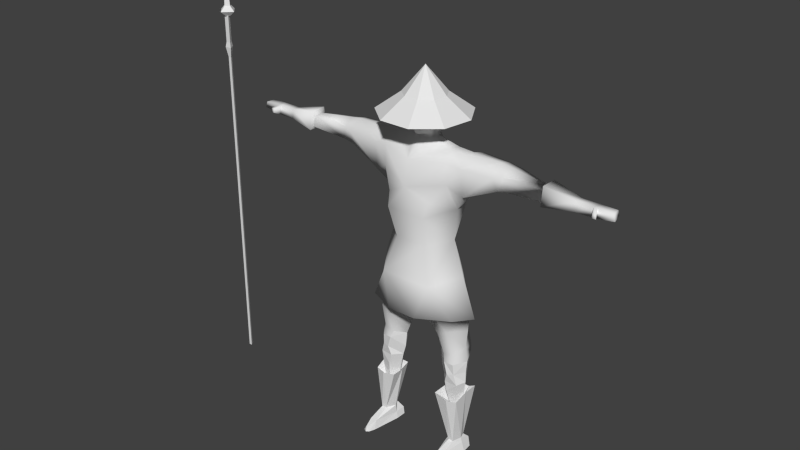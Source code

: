 # Source: piquier.blend  (saved by Blender 2.63.0; exported with 4.5.12 LTS)
import bpy
from mathutils import Matrix  # noqa: F401  (used for matrix-valued properties, if any)

bpy.ops.wm.read_factory_settings(use_empty=True)
scene = bpy.context.scene
scene.name = 'Scene'

# ---- collections
col_collection_1 = bpy.data.collections.new('Collection 1'); scene.collection.children.link(col_collection_1)

# ---- world
world_world = bpy.data.worlds.new('World'); scene.world = world_world
world_world.color = (0.05088, 0.05088, 0.05088)
world_world.use_sun_shadow = False
world_world.sun_shadow_jitter_overblur = 0.0
world_world.cycles.sampling_method = 'MANUAL'
world_world.cycles.sample_map_resolution = 256

# ---- meshes
me_plane_001 = bpy.data.meshes.new('Plane.001')
me_plane_001.from_pydata([(-7.963, 9.428, -0.07306), (-7.963, 9.491, 0.03653), (-7.963, 9.364, 0.03653), (6.803, 0.01015, -0.09752), (5.825, 0.01015, -0.9043), (5.825, -0.5084, -0.7155), (5.825, -0.7844, -0.2376), (5.825, -0.6885, 0.3059), (5.825, -0.2658, 0.6606), (5.825, 0.2861, 0.6606), (5.825, 0.7088, 0.3059), (5.825, 0.8047, -0.2376), (5.825, 0.5287, -0.7155), (5.163, 1.116, -1.415), (5.163, 1.704, -0.3963), (5.163, 1.5, 0.7627), (5.163, 0.5986, 1.519), (5.163, -0.5783, 1.519), (5.163, -1.48, 0.7627), (5.163, -1.684, -0.3963), (5.163, -1.096, -1.415), (5.163, 0.01015, -1.818), (4.395, 0.0, 0.1518), (5.205, -0.5734, 0.4887), (5.205, 0.5734, 0.4887), (5.317, -0.7809, -0.1786), (5.317, 0.7809, -0.1786), (5.799, -0.5521, -0.5876), (5.799, 0.5521, -0.5876), (5.872, -0.5002, -0.02306), (5.872, 0.5002, -0.02306), (5.096, -0.3706, -0.9305), (5.096, 0.3706, -0.9305), (5.496, -0.6407, 0.5674), (5.496, 0.6407, 0.5674), (4.938, -2.38e-08, 0.6564), (5.697, -0.616, 0.5614), (5.697, 0.616, 0.5614), (5.71, -0.4901, -0.7574), (5.71, 0.4901, -0.7574), (5.843, -0.5095, 0.2791), (5.843, 0.5095, 0.2791), (4.51, 0.0, 0.4071), (4.556, -0.3956, 0.1147), (4.556, 0.3956, 0.1147), (5.096, 0.0, -0.9305), (5.749, -5.841e-08, -0.7574), (5.832, -9.735e-08, -0.5811), (5.968, -8.142e-08, -0.01658), (5.898, -7.726e-08, 0.3759), (3.962, -1.961, -0.8137), (3.962, 1.939, -0.8137), (5.781, -2.07e-08, 0.6677), (5.344, -4.761e-08, 0.679), (4.491, 0.0, -0.8077), (-2.14, -0.5499, 1.148), (-2.14, 0.5617, 1.148), (-0.8093, 2.869e-08, -1.535), (0.7316, 5.461e-08, -1.301), (4.257, 0.0, 0.2627), (3.556, -0.0154, -1.285), (2.15, -1.203, -1.073), (2.15, 1.203, -1.073), (4.269, -0.3037, -0.4802), (4.269, 0.3037, -0.4802), (4.346, -0.473, -0.2699), (4.346, 0.473, -0.2699), (3.728, 0.0, 0.8282), (3.486, -6.858, -0.3569), (3.486, 6.858, -0.3569), (3.556, -7.399, -0.2914), (3.556, 7.399, -0.2914), (3.519, -7.482, 0.1132), (3.519, 7.482, 0.1132), (3.752, -6.822, -0.248), (3.752, 6.822, -0.248), (3.748, -7.362, -0.2526), (3.748, 7.362, -0.2526), (3.76, -7.404, 0.1201), (3.76, 7.404, 0.1201), (3.761, -6.826, 0.05555), (3.761, 6.826, 0.05555), (3.42, -6.836, 0.1132), (3.42, 6.836, 0.1132), (3.524, -6.96, 0.3464), (3.524, 6.96, 0.3464), (3.68, -6.95, 0.3267), (3.68, 6.95, 0.3267), (3.677, -6.809, 0.3321), (3.677, 6.809, 0.3321), (3.52, -6.819, 0.3518), (3.52, 6.819, 0.3518), (3.419, -6.716, 0.1294), (3.419, 6.716, 0.1294), (3.416, -6.712, -0.2914), (3.416, 6.712, -0.2914), (3.757, -6.716, -0.2435), (3.757, 6.716, -0.2435), (3.76, -6.706, 0.07181), (3.76, 6.706, 0.07181), (3.76, -6.072, 0.07181), (3.76, 6.072, 0.07181), (3.757, -6.082, -0.2435), (3.757, 6.082, -0.2435), (3.416, -6.078, -0.2914), (3.416, 6.078, -0.2914), (3.419, -6.082, 0.1294), (3.419, 6.082, 0.1294), (3.311, -4.974, 0.3401), (3.311, 4.974, 0.3401), (3.304, -4.966, -0.5116), (3.304, 4.966, -0.5116), (3.995, -4.973, -0.4146), (3.995, 4.973, -0.4146), (4.0, -4.954, 0.2234), (4.0, 4.954, 0.2234), (4.148, -1.855, 0.04028), (4.148, 1.855, 0.04028), (3.7, -3.058, 0.2614), (3.7, 3.058, 0.2614), (4.357, -0.38, -0.002099), (4.357, 0.38, -0.002099), (4.122, -1.219, -0.002099), (4.122, 1.219, -0.002099), (4.146, -1.292, -0.3256), (4.146, 1.292, -0.3256), (3.804, -1.324, 0.4395), (3.804, 1.324, 0.4395), (3.706, -1.827, 0.3511), (3.706, 1.827, 0.3511), (4.133, -1.92, -0.2829), (4.133, 1.869, -0.2829), (4.088, -3.049, -0.2421), (4.088, 3.049, -0.2421), (4.011, -3.488, -0.2548), (4.011, 3.488, -0.2548), (3.803, -4.96, 0.09903), (3.803, 4.96, 0.09903), (3.801, -3.402, 0.1574), (3.801, 3.402, 0.1574), (3.8, -4.971, -0.2742), (3.8, 4.971, -0.2742), (3.861, -3.629, -0.7125), (3.861, 3.629, -0.7125), (3.961, -3.104, -0.7117), (3.961, 3.104, -0.7117), (-2.234, 0.005894, -1.659), (3.396, -4.967, -0.3309), (3.396, 4.967, -0.3309), (3.305, -3.767, -0.5807), (3.305, 3.767, -0.5807), (3.22, -3.196, -0.5089), (3.22, 3.196, -0.5089), (2.67, -1.936, -0.6134), (2.67, 1.936, -0.6134), (3.639, -1.215, -0.9078), (3.639, 1.215, -0.9078), (0.7316, -0.4498, -0.953), (0.7316, 0.4498, -0.953), (-0.9161, -1.08, -1.01), (-0.9161, 1.08, -1.01), (-2.124, -1.05, -1.436), (-2.154, 1.062, -1.436), (-2.958, -1.067, -0.8445), (-2.96, 1.065, -0.8594), (-2.806, -1.419, -0.9074), (-2.805, 1.425, -0.9237), (-2.695, -1.477, 0.4411), (-2.691, 1.484, 0.4561), (-2.97, -1.086, 0.3899), (-2.973, 1.084, 0.4037), (-3.794, -1.225, 0.2241), (-3.827, 1.161, 0.2003), (-4.075, -1.318, 0.3119), (-4.091, 1.253, 0.283), (-4.082, -1.224, -0.6651), (-4.098, 1.164, -0.6374), (-4.361, -1.24, -0.7197), (-4.361, 1.183, -0.6888), (-3.729, -1.706, -0.8058), (-3.759, 1.613, -0.7699), (-4.05, -1.637, -0.8772), (-4.062, 1.552, -0.8372), (-4.326, -1.518, -0.9916), (-4.325, 1.444, -0.9449), (-4.561, -1.439, 0.3119), (-4.547, 1.374, 0.283), (-4.092, -1.682, 0.2857), (-4.102, 1.596, 0.2583), (-4.54, -1.703, 0.2472), (-4.523, 1.622, 0.222), (-3.715, -1.625, 0.2198), (-3.747, 1.536, 0.1962), (-4.74, -1.5, -0.9206), (-4.714, 1.434, -0.8781), (-5.319, -1.56, -0.7124), (-5.319, 1.56, -0.7124), (-7.772, -1.603, -0.6768), (-7.772, 1.633, -0.6768), (-8.072, -1.6, -0.6698), (-8.072, 1.629, -0.6698), (-5.536, -1.136, -0.7404), (-5.683, 1.181, -0.6798), (-5.536, -1.701, -0.7404), (-5.683, 1.683, -0.6798), (-5.395, -1.973, -0.7404), (-5.558, 1.925, -0.6798), (-7.523, -1.735, -0.4234), (-7.523, 1.764, -0.4234), (-7.697, -1.855, -0.6016), (-7.697, 1.884, -0.6016), (-8.055, -1.965, -0.5481), (-8.055, 1.994, -0.5481), (-8.072, -1.218, -0.5481), (-8.072, 1.247, -0.5481), (-7.822, -1.301, -0.6016), (-7.822, 1.33, -0.6016), (-7.519, -1.491, -0.4277), (-7.519, 1.52, -0.4277), (-6.142, -1.551, -0.4051), (-6.202, 1.487, -0.449), (-4.954, -1.316, 0.2464), (-4.919, 1.263, 0.2212), (-5.352, -1.369, 0.2154), (-5.352, 1.369, 0.2154), (-4.968, -1.816, 0.2116), (-4.925, 1.735, 0.1885), (-7.873, -1.58, 1.253), (-7.873, 1.609, 1.253), (-7.869, -1.637, 1.255), (-7.869, 1.666, 1.255), (-8.055, -1.496, 1.251), (-8.055, 1.526, 1.251), (-8.055, -1.607, 1.333), (-8.055, 1.636, 1.333), (-8.055, -1.744, 1.248), (-8.055, 1.773, 1.248), (-5.64, -1.541, 0.4545), (-5.775, 1.541, 0.382), (-6.04, -1.71, 0.02708), (-6.082, 1.674, 0.05891), (-5.585, -1.937, 0.3522), (-5.726, 1.893, 0.2911), (-7.523, -1.712, 0.2128), (-7.523, 1.741, 0.2128), (-7.752, -1.744, 0.848), (-7.752, 1.773, 0.848), (-8.055, -1.848, 0.9847), (-8.055, 1.877, 0.9847), (-8.064, -1.418, 1.0), (-8.064, 1.447, 1.0), (-7.753, -1.477, 0.8607), (-7.753, 1.506, 0.8607), (-7.519, -1.523, 0.2055), (-7.519, 1.552, 0.2055), (-5.536, -0.985, 0.3885), (-5.683, 1.047, 0.3233), (-6.046, -1.484, 0.07651), (-6.089, 1.409, 0.117), (-3.047, -0.4836, -0.1494), (-3.051, 0.468, -0.1482), (-5.355, -1.057, -0.1546), (-5.355, 1.057, -0.1546), (-3.886, -0.8325, -0.143), (-3.92, 0.7922, -0.1455), (-4.536, -0.8857, -0.143), (-4.532, 0.8521, -0.1455), (-4.958, -0.9979, -0.143), (-4.928, 0.9642, -0.1455), (-6.129, -1.319, -0.171), (-6.187, 1.214, -0.1738), (-5.536, -0.985, -0.171), (-5.683, 1.047, -0.1738), (-7.519, -1.337, -0.171), (-7.519, 1.367, -0.171), (-7.822, -1.301, -0.171), (-7.822, 1.33, -0.171), (-8.072, -1.218, -0.1415), (-8.072, 1.247, -0.1415), (-8.055, -2.007, -0.1415), (-8.055, 2.036, -0.1415), (-7.697, -1.87, -0.171), (-7.697, 1.9, -0.171), (-7.523, -1.819, -0.171), (-7.523, 1.848, -0.171), (-5.395, -1.973, -0.171), (-5.558, 1.925, -0.1738), (2.753, 0.0, 1.002), (2.274, -0.8364, 0.7141), (2.274, 0.8891, 0.7141), (1.774, -0.7691, 0.9387), (1.774, 0.7691, 0.9387), (0.5333, -0.5989, 0.6597), (0.5333, 0.5989, 0.6597), (-0.8201, -0.9777, 0.9509), (-0.8201, 0.9777, 0.9509), (3.4, -4.972, 0.1672), (3.4, 4.972, 0.1672), (3.235, -3.601, -0.004633), (3.235, 3.601, -0.004633), (3.167, -3.114, 0.04447), (3.167, 3.114, 0.04447), (2.624, -1.857, 0.2191), (2.624, 1.857, 0.2191), (3.001, -1.325, 0.4214), (3.001, 1.325, 0.4214), (1.939, -1.413, -0.1546), (1.939, 1.413, -0.1546), (-6.04, -1.817, -0.171), (-6.082, 1.8, -0.1738), (-4.92, -1.972, -0.143), (-4.877, 1.881, -0.1455), (-4.471, -1.974, -0.143), (-4.454, 1.877, -0.1455), (-3.996, -2.02, -0.143), (-4.006, 1.913, -0.1455), (-3.481, -1.925, -0.143), (-3.522, 1.815, -0.1455), (-2.116, -1.767, 0.5066), (-2.123, -2.271, -0.1503), (-2.146, 2.077, -0.1503), (-0.5878, -1.721, -0.1462), (-0.5878, 1.721, -0.1462), (0.7316, -1.309, -0.1546), (0.7316, 1.309, -0.1546), (6.661, 9.523, -0.01839), (-2.145, 1.66, 0.6685), (-2.706, 1.899, -0.1482), (-2.709, -2.002, -0.1494), (-2.167, 1.875, -0.1269), (-2.123, 0.07004, -0.1269), (-2.155, 0.6084, 0.6379), (-2.147, 1.163, 0.7105), (-2.138, 1.081, -1.202), (-2.137, 0.5821, -1.113), (-2.116, -2.057, -0.124), (-2.136, -0.04859, -0.124), (-2.133, -0.6998, 0.6706), (-2.135, -1.276, 0.746), (-2.129, -0.6724, -1.148), (-2.138, -1.191, -1.241), (5.037, 9.428, -0.07306), (5.037, 9.491, 0.03653), (5.037, 9.364, 0.03653), (5.437, 9.428, -0.1607), (5.437, 9.567, 0.08037), (5.437, 9.289, 0.08037), (5.637, 9.428, -0.1125), (5.637, 9.525, 0.05626), (5.637, 9.33, 0.05626), (6.737, 9.428, -0.1125), (6.737, 9.525, 0.05626), (6.737, 9.33, 0.05626), (6.661, 9.418, 0.0862), (6.861, 9.767, -0.01839), (7.061, 9.418, -0.1637), (6.861, 9.418, 0.3303), (7.061, 9.273, -0.01839), (6.861, 9.07, -0.01839), (7.061, 9.418, 0.1269), (9.061, 9.418, -0.01839), (7.061, 9.564, -0.01839), (6.861, 9.418, -0.367), (6.661, 9.314, -0.01839), (6.661, 9.418, -0.123)], [], [(12, 3, 4), (11, 3, 12), (10, 3, 11), (9, 3, 10), (8, 3, 9), (7, 3, 8), (6, 3, 7), (5, 3, 6), (4, 3, 5), (20, 21, 4, 5), (19, 20, 5, 6), (18, 19, 6, 7), (17, 18, 7, 8), (16, 17, 8, 9), (15, 16, 9, 10), (14, 15, 10, 11), (13, 14, 11, 12), (21, 13, 12, 4), (53, 35, 23, 33), (34, 24, 35, 53), (157, 58, 60), (158, 60, 58), (295, 56, 55, 294), (295, 294, 292, 293), (291, 290, 287), (290, 288, 287), (291, 287, 289), (293, 292, 290, 291), (60, 61, 157), (158, 62, 60), (61, 60, 155), (156, 60, 62), (57, 159, 161, 146), (162, 160, 57, 146), (321, 319, 161, 159), (162, 320, 322, 160), (294, 318, 319, 321), (159, 157, 323, 321), (324, 158, 160, 322), (58, 157, 159, 57), (160, 158, 58, 57), (22, 59, 120), (121, 59, 22), (43, 22, 120), (121, 22, 44), (42, 22, 43), (44, 22, 42), (35, 42, 43, 23), (44, 42, 35, 24), (25, 23, 43), (44, 24, 26), (25, 43, 120), (121, 44, 26), (31, 25, 63), (64, 26, 32), (45, 31, 63, 54), (64, 32, 45, 54), (63, 25, 65), (66, 26, 64), (65, 25, 120), (121, 26, 66), (25, 31, 38), (39, 32, 26), (27, 25, 38), (39, 26, 28), (23, 25, 33), (34, 26, 24), (33, 25, 36), (37, 26, 34), (36, 25, 40), (41, 26, 37), (25, 29, 40), (41, 30, 26), (25, 27, 29), (30, 28, 26), (173, 263, 265, 185), (266, 264, 174, 186), (173, 185, 189, 187), (190, 186, 174, 188), (189, 312, 314, 187), (315, 313, 190, 188), (189, 310, 312), (313, 311, 190), (219, 195, 308), (309, 196, 220), (308, 195, 310), (311, 196, 309), (36, 52, 53, 33), (53, 52, 37, 34), (40, 49, 52, 36), (52, 49, 41, 37), (29, 48, 49, 40), (49, 48, 30, 41), (27, 47, 48, 29), (48, 47, 28, 30), (38, 46, 47, 27), (47, 46, 39, 28), (31, 45, 46, 38), (46, 45, 32, 39), (60, 54, 63), (64, 54, 60), (153, 61, 155, 50), (156, 62, 154, 51), (144, 151, 153, 50), (154, 152, 145, 51), (130, 132, 144, 50), (145, 133, 131, 51), (130, 50, 155, 124), (156, 51, 131, 125), (118, 128, 302, 300), (303, 129, 119, 301), (151, 300, 302, 153), (303, 301, 152, 154), (130, 116, 132), (133, 117, 131), (128, 118, 132, 116), (133, 119, 129, 117), (149, 298, 300, 151), (301, 299, 150, 152), (147, 296, 298, 149), (299, 297, 148, 150), (110, 108, 296, 147), (297, 109, 111, 148), (106, 108, 110, 104), (111, 109, 107, 105), (94, 92, 106, 104), (107, 93, 95, 105), (82, 92, 94, 68), (95, 93, 83, 69), (70, 72, 82, 68), (83, 73, 71, 69), (153, 302, 306, 61), (307, 303, 154, 62), (302, 304, 306), (307, 305, 303), (142, 149, 151, 144), (152, 150, 143, 145), (138, 118, 300, 298), (301, 119, 139, 299), (132, 118, 138, 134), (139, 119, 133, 135), (134, 142, 144, 132), (145, 143, 135, 133), (59, 67, 120), (121, 67, 59), (65, 120, 122), (123, 121, 66), (63, 124, 155, 60), (156, 125, 64, 60), (61, 306, 323, 157), (324, 307, 62, 158), (65, 122, 124, 63), (125, 123, 66, 64), (126, 67, 287), (287, 67, 127), (67, 126, 122, 120), (123, 127, 67, 121), (78, 80, 82, 72), (83, 81, 79, 73), (70, 68, 74, 76), (75, 69, 71, 77), (68, 94, 96, 74), (97, 95, 69, 75), (70, 76, 78, 72), (79, 77, 71, 73), (84, 90, 92, 82), (93, 91, 85, 83), (74, 80, 78, 76), (79, 81, 75, 77), (74, 96, 98, 80), (99, 97, 75, 81), (86, 80, 98, 88), (99, 81, 87, 89), (80, 86, 84, 82), (85, 87, 81, 83), (86, 88, 90, 84), (91, 89, 87, 85), (88, 98, 92, 90), (93, 99, 89, 91), (94, 104, 102, 96), (103, 105, 95, 97), (98, 100, 106, 92), (107, 101, 99, 93), (96, 102, 100, 98), (101, 103, 97, 99), (102, 112, 114, 100), (115, 113, 103, 101), (100, 114, 108, 106), (109, 115, 101, 107), (104, 110, 112, 102), (113, 111, 105, 103), (110, 147, 140, 112), (141, 148, 111, 113), (114, 136, 296, 108), (297, 137, 115, 109), (112, 140, 136, 114), (137, 141, 113, 115), (122, 126, 128, 116), (129, 127, 123, 117), (122, 116, 130, 124), (131, 117, 123, 125), (287, 288, 304, 126), (305, 289, 287, 127), (128, 126, 304, 302), (305, 127, 129, 303), (134, 140, 142), (143, 141, 135), (138, 136, 140, 134), (141, 137, 139, 135), (136, 138, 298, 296), (299, 139, 137, 297), (140, 147, 149, 142), (150, 148, 141, 143), (163, 175, 263, 259), (264, 176, 164, 260), (163, 165, 179, 175), (180, 166, 164, 176), (169, 259, 263, 171), (264, 260, 170, 172), (167, 169, 171, 191), (172, 170, 168, 192), (173, 171, 263), (264, 172, 174), (173, 187, 191, 171), (192, 188, 174, 172), (185, 265, 267, 221), (268, 266, 186, 222), (175, 179, 181), (182, 180, 176), (181, 179, 316, 314), (317, 180, 182, 315), (175, 181, 183, 177), (184, 182, 176, 178), (183, 181, 314, 312), (315, 182, 184, 313), (175, 177, 265, 263), (266, 178, 176, 264), (193, 183, 312, 310), (313, 184, 194, 311), (177, 183, 193), (194, 184, 178), (177, 193, 267, 265), (268, 194, 178, 266), (195, 193, 310), (311, 194, 196), (187, 314, 316, 191), (317, 315, 188, 192), (185, 221, 225, 189), (226, 222, 186, 190), (189, 225, 310), (311, 226, 190), (195, 261, 267, 193), (268, 262, 196, 194), (294, 321, 323, 292), (324, 322, 295, 293), (290, 292, 323, 306), (324, 293, 291, 307), (288, 290, 306, 304), (307, 291, 289, 305), (223, 221, 267, 261), (268, 222, 224, 262), (261, 195, 219, 269), (257, 223, 261, 269), (221, 223, 225), (224, 222, 226, 240), (239, 308, 310, 225), (311, 309, 240, 226), (225, 223, 257, 239), (224, 240, 258), (203, 205, 207), (208, 206, 204), (203, 207, 217, 201), (218, 208, 204, 202), (203, 219, 308), (309, 220, 204), (203, 201, 219), (220, 202, 204), (207, 197, 217), (218, 198, 208), (197, 207, 209), (210, 208, 198), (197, 215, 217), (218, 216, 198), (199, 211, 213), (214, 212, 200), (199, 197, 209, 211), (210, 198, 200, 212), (199, 213, 215, 197), (216, 214, 200, 198), (201, 217, 273, 271), (274, 218, 202, 272), (219, 201, 271, 269), (272, 202, 220, 270), (205, 203, 308, 285), (309, 204, 206, 286), (207, 205, 285, 283), (286, 206, 208, 284), (209, 207, 283, 281), (284, 208, 210, 282), (211, 209, 281, 279), (282, 210, 212, 280), (213, 211, 279, 277), (280, 212, 214, 278), (215, 213, 277, 275), (278, 214, 216, 276), (217, 215, 275, 273), (276, 216, 218, 274), (227, 229, 245, 251), (246, 230, 228, 252), (245, 243, 253, 251), (254, 244, 246, 252), (243, 237, 253), (254, 238, 244), (241, 237, 243), (244, 238, 242), (253, 237, 255), (256, 238, 254), (237, 239, 257), (258, 240, 238), (229, 227, 233), (234, 228, 230), (229, 233, 235), (236, 234, 230), (227, 231, 233), (234, 232, 228), (231, 227, 251, 249), (252, 228, 232, 250), (233, 231, 235), (236, 232, 234), (235, 231, 249, 247), (250, 232, 236, 248), (229, 235, 247, 245), (248, 236, 230, 246), (255, 237, 257), (258, 238, 256), (239, 237, 241), (242, 238, 240), (239, 241, 285, 308), (286, 242, 240, 309), (241, 243, 283, 285), (284, 244, 242, 286), (243, 245, 281, 283), (282, 246, 244, 284), (245, 247, 279, 281), (280, 248, 246, 282), (247, 249, 277, 279), (278, 250, 248, 280), (249, 251, 275, 277), (276, 252, 250, 278), (251, 253, 273, 275), (274, 254, 252, 276), (253, 255, 271, 273), (272, 256, 254, 274), (255, 257, 269, 271), (270, 258, 256, 272), (56, 295, 326), (55, 318, 294), (295, 322, 320, 326), (168, 327, 317, 192), (166, 180, 317, 327), (165, 328, 316, 179), (167, 191, 316, 328), (166, 327, 329, 333), (327, 168, 332, 329), (170, 260, 330, 331), (168, 170, 331, 332), (164, 166, 333, 334), (260, 164, 334, 330), (320, 329, 332, 326), (162, 333, 329, 320), (146, 334, 333, 162), (56, 326, 331), (55, 56, 331, 330), (167, 328, 335, 338), (328, 165, 340, 335), (259, 169, 337, 336), (169, 167, 338, 337), (165, 163, 339, 340), (163, 259, 336, 339), (146, 161, 340, 339), (161, 319, 335, 340), (318, 338, 335, 319), (55, 338, 318), (55, 337, 338), (55, 330, 336, 337), (146, 330, 334), (336, 330, 146, 339), (343, 341, 0, 2), (342, 341, 0, 1), (343, 342, 1, 2), (345, 344, 341, 342), (346, 345, 342, 343), (346, 344, 341, 343), (349, 347, 344, 346), (348, 347, 344, 345), (349, 348, 345, 346), (351, 350, 347, 348), (352, 351, 348, 349), (352, 350, 347, 349), (359, 360, 361), (355, 360, 357), (354, 362, 364, 325), (361, 360, 355), (357, 360, 359), (364, 363, 353, 325), (355, 357, 358, 362), (357, 359, 356, 358), (361, 355, 362, 354), (362, 358, 363, 364), (358, 356, 353, 363), (359, 361, 354, 356), (356, 354, 325, 353), (224, 258, 270, 262), (196, 262, 270, 220)])
me_plane_001.polygons.foreach_set('use_smooth', [0, 0, 0, 0, 0, 0, 0, 0, 0, 0, 0, 0, 0, 0, 0, 0, 0, 0, 1, 1, 1, 1, 1, 1, 1, 1, 1, 1, 1, 1, 1, 1, 1, 1, 1, 1, 1, 1, 1, 1, 1, 1, 1, 1, 1, 1, 1, 1, 1, 1, 1, 1, 1, 1, 1, 1, 1, 1, 1, 1, 1, 1, 1, 1, 1, 1, 1, 1, 1, 1, 1, 1, 1, 1, 1, 0, 0, 0, 0, 0, 0, 0, 0, 0, 0, 0, 0, 1, 1, 1, 1, 1, 1, 1, 1, 1, 1, 1, 1, 1, 1, 1, 1, 1, 1, 1, 1, 1, 1, 1, 1, 1, 1, 1, 1, 1, 1, 1, 1, 1, 1, 1, 1, 1, 1, 1, 1, 1, 1, 1, 1, 1, 1, 1, 1, 1, 1, 1, 1, 1, 1, 1, 1, 1, 1, 1, 1, 1, 1, 1, 1, 1, 1, 1, 1, 1, 1, 1, 1, 1, 1, 1, 1, 1, 1, 1, 1, 1, 1, 1, 1, 1, 1, 1, 1, 1, 1, 1, 1, 1, 1, 1, 1, 1, 1, 1, 1, 1, 1, 1, 1, 1, 1, 1, 1, 1, 1, 1, 1, 1, 1, 1, 1, 1, 1, 1, 1, 1, 1, 1, 1, 1, 1, 0, 0, 0, 0, 1, 1, 1, 1, 0, 0, 1, 1, 0, 0, 0, 0, 1, 1, 0, 0, 0, 0, 0, 0, 0, 0, 0, 0, 0, 0, 0, 0, 1, 1, 0, 0, 0, 0, 0, 0, 1, 1, 1, 1, 1, 1, 0, 0, 0, 0, 0, 0, 0, 0, 0, 0, 0, 0, 0, 0, 0, 0, 0, 0, 0, 0, 0, 0, 0, 0, 0, 0, 0, 0, 0, 0, 0, 0, 0, 0, 0, 0, 0, 0, 0, 0, 0, 0, 0, 0, 0, 0, 0, 0, 0, 0, 0, 0, 0, 0, 0, 0, 0, 0, 0, 0, 0, 0, 0, 0, 0, 0, 0, 0, 0, 0, 0, 0, 0, 0, 0, 0, 0, 0, 0, 0, 0, 0, 0, 0, 0, 0, 0, 0, 0, 0, 0, 0, 0, 0, 0, 0, 1, 1, 1, 1, 1, 1, 1, 1, 1, 1, 1, 0, 0, 1, 1, 1, 1, 1, 1, 1, 1, 1, 0, 0, 1, 1, 1, 1, 1, 1, 1, 1, 0, 0, 0, 0, 0, 0, 0, 0, 0, 0, 0, 0, 0, 0, 0, 0, 0, 0, 0, 0, 0, 0, 0, 0, 0, 0, 0])
_uv = me_plane_001.uv_layers.new(name='UVMap')
_uv.uv.foreach_set('vector', [0.8809, 0.7797, 0.8661, 0.818, 0.8519, 0.7793, 0.9031, 0.7973, 0.8661, 0.818, 0.8809, 0.7797, 0.9069, 0.8252, 0.8661, 0.818, 0.9031, 0.7973, 0.892, 0.8493, 0.8661, 0.818, 0.9069, 0.8252, 0.8655, 0.8586, 0.8661, 0.818, 0.892, 0.8493, 0.8391, 0.8492, 0.8661, 0.818, 0.8655, 0.8586, 0.8252, 0.8255, 0.8661, 0.818, 0.8391, 0.8492, 0.8299, 0.798, 0.8661, 0.818, 0.8252, 0.8255, 0.8519, 0.7793, 0.8661, 0.818, 0.8299, 0.798, 0.7687, 0.763, 0.8272, 0.7125, 0.8519, 0.7793, 0.8299, 0.798, 0.7555, 0.8396, 0.7687, 0.763, 0.8299, 0.798, 0.8252, 0.8255, 0.7968, 0.9033, 0.7555, 0.8396, 0.8252, 0.8255, 0.8391, 0.8492, 0.8669, 0.9265, 0.7968, 0.9033, 0.8391, 0.8492, 0.8655, 0.8586, 0.9361, 0.9018, 0.8669, 0.9265, 0.8655, 0.8586, 0.892, 0.8493, 0.9763, 0.8387, 0.9361, 0.9018, 0.892, 0.8493, 0.9069, 0.8252, 0.9686, 0.7608, 0.9763, 0.8387, 0.9069, 0.8252, 0.9031, 0.7973, 0.9049, 0.7125, 0.9686, 0.7608, 0.9031, 0.7973, 0.8809, 0.7797, 0.8272, 0.7125, 0.9049, 0.7125, 0.8809, 0.7797, 0.8519, 0.7793, 0.1692, 0.4284, 0.1636, 0.399, 0.1997, 0.4115, 0.2037, 0.4233, 0.1035, 0.428, 0.1069, 0.416, 0.1422, 0.4013, 0.1383, 0.431, 0.6679, 0.1315, 0.6692, 0.1669, 0.5048, 0.1659, 0.6678, 0.2022, 0.5048, 0.1659, 0.6692, 0.1669, 0.09648, 0.221, 0.022, 0.1966, 0.02408, 0.1344, 0.09821, 0.1134, 0.09648, 0.221, 0.09821, 0.1134, 0.1785, 0.1312, 0.179, 0.2055, 0.2516, 0.2081, 0.2504, 0.1282, 0.3025, 0.1672, 0.2504, 0.1282, 0.2774, 0.1179, 0.3025, 0.1672, 0.2516, 0.2081, 0.3025, 0.1672, 0.2788, 0.2197, 0.179, 0.2055, 0.1785, 0.1312, 0.2504, 0.1282, 0.2516, 0.2081, 0.5048, 0.1659, 0.5824, 0.09629, 0.6679, 0.1315, 0.6678, 0.2022, 0.5822, 0.2374, 0.5048, 0.1659, 0.5824, 0.09629, 0.5048, 0.1659, 0.4984, 0.09501, 0.4982, 0.2384, 0.5048, 0.1659, 0.5822, 0.2374, 0.7604, 0.167, 0.7643, 0.09976, 0.8335, 0.1093, 0.8397, 0.1674, 0.835, 0.2256, 0.7641, 0.2342, 0.7604, 0.167, 0.8397, 0.1674, 0.7398, 0.04353, 0.8226, 0.014, 0.8335, 0.1093, 0.7643, 0.09976, 0.835, 0.2256, 0.8226, 0.3132, 0.7395, 0.2904, 0.7641, 0.2342, 0.09821, 0.1134, 0.03176, 0.05845, 0.0382, 0.01325, 0.1223, 0.04476, 0.7643, 0.09976, 0.6679, 0.1315, 0.6684, 0.0647, 0.7398, 0.04353, 0.6682, 0.2691, 0.6678, 0.2022, 0.7641, 0.2342, 0.7395, 0.2904, 0.6692, 0.1669, 0.6679, 0.1315, 0.7643, 0.09976, 0.7604, 0.167, 0.7641, 0.2342, 0.6678, 0.2022, 0.6692, 0.1669, 0.7604, 0.167, 0.1767, 0.3411, 0.1757, 0.317, 0.2149, 0.3517, 0.08805, 0.3572, 0.125, 0.3202, 0.1256, 0.3443, 0.2043, 0.3671, 0.1767, 0.3411, 0.2149, 0.3517, 0.08805, 0.3572, 0.1256, 0.3443, 0.09954, 0.3719, 0.1668, 0.3639, 0.1767, 0.3411, 0.2043, 0.3671, 0.09954, 0.3719, 0.1256, 0.3443, 0.1368, 0.3665, 0.1636, 0.399, 0.1668, 0.3639, 0.2043, 0.3671, 0.1997, 0.4115, 0.09954, 0.3719, 0.1368, 0.3665, 0.1422, 0.4013, 0.1069, 0.416, 0.2322, 0.4085, 0.1997, 0.4115, 0.2043, 0.3671, 0.09954, 0.3719, 0.1069, 0.416, 0.07426, 0.4149, 0.2322, 0.4085, 0.2043, 0.3671, 0.2149, 0.3517, 0.08805, 0.3572, 0.09954, 0.3719, 0.07426, 0.4149, 0.2723, 0.3971, 0.2322, 0.4085, 0.2524, 0.3508, 0.05057, 0.3585, 0.07426, 0.4149, 0.0335, 0.406, 0.2912, 0.3967, 0.2723, 0.3971, 0.2524, 0.3508, 0.2804, 0.3603, 0.05057, 0.3585, 0.0335, 0.406, 0.01462, 0.4067, 0.02318, 0.3698, 0.2524, 0.3508, 0.2322, 0.4085, 0.235, 0.3537, 0.06813, 0.3604, 0.07426, 0.4149, 0.05057, 0.3585, 0.235, 0.3537, 0.2322, 0.4085, 0.2149, 0.3517, 0.08805, 0.3572, 0.07426, 0.4149, 0.06813, 0.3604, 0.2322, 0.4085, 0.2723, 0.3971, 0.2614, 0.4252, 0.04609, 0.4334, 0.0335, 0.406, 0.07426, 0.4149, 0.2551, 0.4278, 0.2322, 0.4085, 0.2614, 0.4252, 0.04609, 0.4334, 0.07426, 0.4149, 0.05251, 0.4356, 0.1997, 0.4115, 0.2322, 0.4085, 0.2037, 0.4233, 0.1035, 0.428, 0.07426, 0.4149, 0.1069, 0.416, 0.2037, 0.4233, 0.2322, 0.4085, 0.2054, 0.4302, 0.1023, 0.435, 0.07426, 0.4149, 0.1035, 0.428, 0.2054, 0.4302, 0.2322, 0.4085, 0.2167, 0.4384, 0.09146, 0.4439, 0.07426, 0.4149, 0.1023, 0.435, 0.2322, 0.4085, 0.2309, 0.4389, 0.2167, 0.4384, 0.09146, 0.4439, 0.07733, 0.4453, 0.07426, 0.4149, 0.2322, 0.4085, 0.2551, 0.4278, 0.2309, 0.4389, 0.07733, 0.4453, 0.05251, 0.4356, 0.07426, 0.4149, 0.5522, 0.5841, 0.589, 0.5838, 0.5782, 0.6167, 0.5417, 0.6084, 0.739, 0.6046, 0.7326, 0.5742, 0.766, 0.5779, 0.7731, 0.6014, 0.5522, 0.5841, 0.5417, 0.6084, 0.5281, 0.605, 0.5333, 0.5822, 0.7863, 0.5999, 0.7731, 0.6014, 0.766, 0.5779, 0.7838, 0.578, 0.5281, 0.605, 0.5047, 0.5987, 0.5059, 0.5745, 0.5333, 0.5822, 0.8104, 0.5733, 0.8093, 0.5965, 0.7863, 0.5999, 0.7838, 0.578, 0.5281, 0.605, 0.5029, 0.6203, 0.5047, 0.5987, 0.8093, 0.5965, 0.8085, 0.6176, 0.7863, 0.5999, 0.4767, 0.6828, 0.4681, 0.6381, 0.4962, 0.6766, 0.8076, 0.6783, 0.8392, 0.6412, 0.8285, 0.6874, 0.4962, 0.6766, 0.4681, 0.6381, 0.5029, 0.6203, 0.8085, 0.6176, 0.8392, 0.6412, 0.8076, 0.6783, 0.2054, 0.4302, 0.1843, 0.4542, 0.1692, 0.4284, 0.2037, 0.4233, 0.1383, 0.431, 0.1248, 0.4577, 0.1023, 0.435, 0.1035, 0.428, 0.2167, 0.4384, 0.2059, 0.4662, 0.1843, 0.4542, 0.2054, 0.4302, 0.1248, 0.4577, 0.1039, 0.471, 0.09146, 0.4439, 0.1023, 0.435, 0.2309, 0.4389, 0.2364, 0.4697, 0.2059, 0.4662, 0.2167, 0.4384, 0.1039, 0.471, 0.07372, 0.4763, 0.07733, 0.4453, 0.09146, 0.4439, 0.2551, 0.4278, 0.2711, 0.4511, 0.2364, 0.4697, 0.2309, 0.4389, 0.07372, 0.4763, 0.03802, 0.4599, 0.05251, 0.4356, 0.07733, 0.4453, 0.2614, 0.4252, 0.2818, 0.4378, 0.2711, 0.4511, 0.2551, 0.4278, 0.03802, 0.4599, 0.02645, 0.4472, 0.04609, 0.4334, 0.05251, 0.4356, 0.2723, 0.3971, 0.2912, 0.3967, 0.2818, 0.4378, 0.2614, 0.4252, 0.02645, 0.4472, 0.01462, 0.4067, 0.0335, 0.406, 0.04609, 0.4334, 0.5048, 0.1659, 0.445, 0.1665, 0.4479, 0.1387, 0.448, 0.1943, 0.445, 0.1665, 0.5048, 0.1659, 0.4663, 0.7767, 0.4317, 0.7346, 0.5122, 0.7279, 0.5344, 0.765, 0.3251, 0.7329, 0.4089, 0.7413, 0.3717, 0.7845, 0.3019, 0.7695, 0.5464, 0.8239, 0.5072, 0.8379, 0.4663, 0.7767, 0.5344, 0.765, 0.3717, 0.7845, 0.3273, 0.8466, 0.2877, 0.8305, 0.3019, 0.7695, 0.5626, 0.7581, 0.5722, 0.8186, 0.5464, 0.8239, 0.5344, 0.765, 0.2877, 0.8305, 0.2617, 0.8239, 0.2736, 0.7604, 0.3019, 0.7695, 0.5626, 0.7581, 0.5344, 0.765, 0.5122, 0.7279, 0.5543, 0.7248, 0.3251, 0.7329, 0.3019, 0.7695, 0.2736, 0.7604, 0.2818, 0.7293, 0.6077, 0.8186, 0.6084, 0.748, 0.6724, 0.749, 0.6416, 0.8256, 0.1644, 0.7526, 0.2272, 0.7526, 0.2263, 0.8226, 0.1926, 0.8281, 0.6691, 0.8439, 0.6416, 0.8256, 0.6724, 0.749, 0.7122, 0.778, 0.1644, 0.7526, 0.1926, 0.8281, 0.1652, 0.8446, 0.1256, 0.78, 0.5626, 0.7581, 0.5789, 0.752, 0.5722, 0.8186, 0.2617, 0.8239, 0.2568, 0.7569, 0.2736, 0.7604, 0.6084, 0.748, 0.6077, 0.8186, 0.5722, 0.8186, 0.5789, 0.752, 0.2617, 0.8239, 0.2263, 0.8226, 0.2272, 0.7526, 0.2568, 0.7569, 0.6632, 0.8749, 0.6336, 0.8561, 0.6416, 0.8256, 0.6691, 0.8439, 0.1926, 0.8281, 0.1989, 0.8584, 0.1688, 0.8749, 0.1652, 0.8446, 0.6355, 0.9387, 0.6078, 0.9334, 0.6336, 0.8561, 0.6632, 0.8749, 0.1989, 0.8584, 0.2187, 0.9366, 0.1911, 0.9397, 0.1688, 0.8749, 0.9231, 0.3855, 0.9285, 0.3383, 0.9363, 0.3409, 0.9305, 0.3841, 0.615, 0.3673, 0.6221, 0.3631, 0.637, 0.4083, 0.6294, 0.4085, 0.8534, 0.3462, 0.9285, 0.3383, 0.9231, 0.3855, 0.857, 0.3744, 0.637, 0.4083, 0.6221, 0.3631, 0.6972, 0.3557, 0.6995, 0.3839, 0.818, 0.3798, 0.8088, 0.3595, 0.8534, 0.3462, 0.857, 0.3744, 0.6972, 0.3557, 0.7436, 0.3596, 0.7388, 0.3814, 0.6995, 0.3839, 0.8017, 0.3685, 0.8088, 0.3595, 0.818, 0.3798, 0.8126, 0.3835, 0.7388, 0.3814, 0.7436, 0.3596, 0.7524, 0.3669, 0.7448, 0.3838, 0.8003, 0.3896, 0.7922, 0.3903, 0.8017, 0.3685, 0.8126, 0.3835, 0.7524, 0.3669, 0.7662, 0.3864, 0.758, 0.3873, 0.7448, 0.3838, 0.7122, 0.778, 0.6724, 0.749, 0.7163, 0.7198, 0.7636, 0.7495, 0.1223, 0.7242, 0.1644, 0.7526, 0.1256, 0.78, 0.07696, 0.7525, 0.6724, 0.749, 0.6476, 0.718, 0.7163, 0.7198, 0.1223, 0.7242, 0.1889, 0.7226, 0.1644, 0.7526, 0.5474, 0.8515, 0.5201, 0.8674, 0.5072, 0.8379, 0.5464, 0.8239, 0.3273, 0.8466, 0.3122, 0.8763, 0.2854, 0.8586, 0.2877, 0.8305, 0.6002, 0.8391, 0.6077, 0.8186, 0.6416, 0.8256, 0.6336, 0.8561, 0.1926, 0.8281, 0.2263, 0.8226, 0.2329, 0.8434, 0.1989, 0.8584, 0.5722, 0.8186, 0.6077, 0.8186, 0.6002, 0.8391, 0.5731, 0.8429, 0.2329, 0.8434, 0.2263, 0.8226, 0.2617, 0.8239, 0.2598, 0.8485, 0.5731, 0.8429, 0.5474, 0.8515, 0.5464, 0.8239, 0.5722, 0.8186, 0.2877, 0.8305, 0.2854, 0.8586, 0.2598, 0.8485, 0.2617, 0.8239, 0.4005, 0.1655, 0.3569, 0.1663, 0.4135, 0.1385, 0.4135, 0.1917, 0.3569, 0.1663, 0.4005, 0.1655, 0.438, 0.1264, 0.422, 0.1264, 0.438, 0.08011, 0.4377, 0.2528, 0.422, 0.2064, 0.438, 0.2065, 0.4479, 0.1387, 0.4565, 0.08271, 0.4984, 0.09501, 0.5048, 0.1659, 0.4982, 0.2384, 0.4562, 0.2503, 0.448, 0.1943, 0.5048, 0.1659, 0.5824, 0.09629, 0.6047, 0.04903, 0.6684, 0.0647, 0.6679, 0.1315, 0.6682, 0.2691, 0.6045, 0.2847, 0.5822, 0.2374, 0.6678, 0.2022, 0.438, 0.1264, 0.438, 0.08011, 0.4565, 0.08271, 0.4479, 0.1387, 0.4562, 0.2503, 0.4377, 0.2528, 0.438, 0.2065, 0.448, 0.1943, 0.3657, 0.0891, 0.3569, 0.1663, 0.3025, 0.1672, 0.3025, 0.1672, 0.3569, 0.1663, 0.3682, 0.2428, 0.3569, 0.1663, 0.3657, 0.0891, 0.398, 0.09019, 0.4135, 0.1385, 0.4001, 0.2403, 0.3682, 0.2428, 0.3569, 0.1663, 0.4135, 0.1917, 0.7914, 0.3931, 0.7884, 0.3726, 0.8017, 0.3685, 0.7922, 0.3903, 0.7524, 0.3669, 0.7662, 0.3682, 0.7675, 0.389, 0.7662, 0.3864, 0.8003, 0.3896, 0.8126, 0.3835, 0.8138, 0.3941, 0.7999, 0.3907, 0.7457, 0.3945, 0.7448, 0.3838, 0.758, 0.3873, 0.7586, 0.3883, 0.8126, 0.3835, 0.818, 0.3798, 0.8186, 0.3949, 0.8138, 0.3941, 0.7412, 0.3962, 0.7388, 0.3814, 0.7448, 0.3838, 0.7457, 0.3945, 0.8003, 0.3896, 0.7999, 0.3907, 0.7914, 0.3931, 0.7922, 0.3903, 0.7675, 0.389, 0.7586, 0.3883, 0.758, 0.3873, 0.7662, 0.3864, 0.7911, 0.3609, 0.7931, 0.3574, 0.8088, 0.3595, 0.8017, 0.3685, 0.7436, 0.3596, 0.7585, 0.3543, 0.7612, 0.3573, 0.7524, 0.3669, 0.8138, 0.3941, 0.8089, 0.4054, 0.7914, 0.3931, 0.7999, 0.3907, 0.7675, 0.389, 0.7528, 0.4046, 0.7457, 0.3945, 0.7586, 0.3883, 0.8138, 0.3941, 0.8186, 0.3949, 0.8159, 0.4099, 0.8089, 0.4054, 0.747, 0.4104, 0.7412, 0.3962, 0.7457, 0.3945, 0.7528, 0.4046, 0.7929, 0.4192, 0.8089, 0.4054, 0.8159, 0.4099, 0.8014, 0.4238, 0.747, 0.4104, 0.7528, 0.4046, 0.7714, 0.4148, 0.764, 0.421, 0.7884, 0.3726, 0.7882, 0.3624, 0.7911, 0.3609, 0.8017, 0.3685, 0.7612, 0.3573, 0.7644, 0.3583, 0.7662, 0.3682, 0.7524, 0.3669, 0.7929, 0.4192, 0.8014, 0.4238, 0.796, 0.4331, 0.7874, 0.4286, 0.7712, 0.4291, 0.764, 0.421, 0.7714, 0.4148, 0.7786, 0.4229, 0.789, 0.3483, 0.8033, 0.3354, 0.8088, 0.3595, 0.7931, 0.3574, 0.7436, 0.3596, 0.7441, 0.3349, 0.7608, 0.3446, 0.7585, 0.3543, 0.818, 0.3798, 0.857, 0.3744, 0.8555, 0.3961, 0.8186, 0.3949, 0.7053, 0.405, 0.6995, 0.3839, 0.7388, 0.3814, 0.7412, 0.3962, 0.8033, 0.3354, 0.848, 0.3204, 0.8534, 0.3462, 0.8088, 0.3595, 0.6972, 0.3557, 0.6973, 0.3293, 0.7441, 0.3349, 0.7436, 0.3596, 0.8186, 0.3949, 0.8555, 0.3961, 0.8517, 0.414, 0.8159, 0.4099, 0.7127, 0.4217, 0.7053, 0.405, 0.7412, 0.3962, 0.747, 0.4104, 0.8555, 0.3961, 0.9137, 0.4162, 0.9041, 0.4448, 0.8517, 0.414, 0.6677, 0.4625, 0.6524, 0.4364, 0.7053, 0.405, 0.7127, 0.4217, 0.848, 0.3204, 0.9285, 0.2891, 0.9285, 0.3383, 0.8534, 0.3462, 0.6221, 0.3631, 0.6121, 0.315, 0.6973, 0.3293, 0.6972, 0.3557, 0.857, 0.3744, 0.9231, 0.3855, 0.9137, 0.4162, 0.8555, 0.3961, 0.6524, 0.4364, 0.637, 0.4083, 0.6995, 0.3839, 0.7053, 0.405, 0.9231, 0.3855, 0.9305, 0.3841, 0.9231, 0.4166, 0.9137, 0.4162, 0.6433, 0.4387, 0.6294, 0.4085, 0.637, 0.4083, 0.6524, 0.4364, 0.9285, 0.2891, 0.9407, 0.3046, 0.9363, 0.3409, 0.9285, 0.3383, 0.615, 0.3673, 0.6033, 0.3327, 0.6121, 0.315, 0.6221, 0.3631, 0.9137, 0.4162, 0.9231, 0.4166, 0.918, 0.4397, 0.9041, 0.4448, 0.6531, 0.4603, 0.6433, 0.4387, 0.6524, 0.4364, 0.6677, 0.4625, 0.5719, 0.718, 0.6025, 0.7191, 0.6084, 0.748, 0.5789, 0.752, 0.2272, 0.7526, 0.2332, 0.7239, 0.264, 0.7226, 0.2568, 0.7569, 0.5719, 0.718, 0.5789, 0.752, 0.5626, 0.7581, 0.5543, 0.7248, 0.2736, 0.7604, 0.2568, 0.7569, 0.264, 0.7226, 0.2818, 0.7293, 0.3025, 0.1672, 0.2774, 0.1179, 0.3191, 0.08687, 0.3657, 0.0891, 0.3216, 0.2471, 0.2788, 0.2197, 0.3025, 0.1672, 0.3682, 0.2428, 0.6084, 0.748, 0.6025, 0.7191, 0.6476, 0.718, 0.6724, 0.749, 0.1889, 0.7226, 0.2332, 0.7239, 0.2272, 0.7526, 0.1644, 0.7526, 0.5731, 0.8429, 0.565, 0.9264, 0.5474, 0.8515, 0.2854, 0.8586, 0.2625, 0.933, 0.2598, 0.8485, 0.6002, 0.8391, 0.5858, 0.9279, 0.565, 0.9264, 0.5731, 0.8429, 0.2625, 0.933, 0.2414, 0.9329, 0.2329, 0.8434, 0.2598, 0.8485, 0.5858, 0.9279, 0.6002, 0.8391, 0.6336, 0.8561, 0.6078, 0.9334, 0.1989, 0.8584, 0.2329, 0.8434, 0.2414, 0.9329, 0.2187, 0.9366, 0.565, 0.9264, 0.543, 0.9316, 0.5201, 0.8674, 0.5474, 0.8515, 0.3122, 0.8763, 0.2845, 0.9398, 0.2625, 0.933, 0.2854, 0.8586, 0.4253, 0.5143, 0.439, 0.5817, 0.4008, 0.5807, 0.3757, 0.536, 0.9134, 0.5878, 0.8754, 0.5857, 0.8903, 0.5153, 0.9431, 0.5397, 0.4253, 0.5143, 0.4486, 0.5024, 0.4661, 0.5597, 0.439, 0.5817, 0.8502, 0.5615, 0.8676, 0.5032, 0.8903, 0.5153, 0.8754, 0.5857, 0.5793, 0.5193, 0.6218, 0.5427, 0.589, 0.5838, 0.5611, 0.5689, 0.7326, 0.5742, 0.7054, 0.5304, 0.7495, 0.5119, 0.7594, 0.5631, 0.5577, 0.4976, 0.5793, 0.5193, 0.5611, 0.5689, 0.5369, 0.5604, 0.7594, 0.5631, 0.7495, 0.5119, 0.7714, 0.4932, 0.7825, 0.5571, 0.5522, 0.5841, 0.5611, 0.5689, 0.589, 0.5838, 0.7326, 0.5742, 0.7594, 0.5631, 0.766, 0.5779, 0.5522, 0.5841, 0.5333, 0.5822, 0.5369, 0.5604, 0.5611, 0.5689, 0.7825, 0.5571, 0.7838, 0.578, 0.766, 0.5779, 0.7594, 0.5631, 0.5417, 0.6084, 0.5782, 0.6167, 0.5682, 0.6381, 0.5436, 0.6295, 0.745, 0.6246, 0.739, 0.6046, 0.7731, 0.6014, 0.7685, 0.6207, 0.439, 0.5817, 0.4661, 0.5597, 0.4634, 0.5779, 0.8514, 0.5799, 0.8502, 0.5615, 0.8754, 0.5857, 0.4634, 0.5779, 0.4661, 0.5597, 0.5078, 0.5442, 0.5059, 0.5745, 0.8109, 0.5447, 0.8502, 0.5615, 0.8514, 0.5799, 0.8104, 0.5733, 0.439, 0.5817, 0.4634, 0.5779, 0.4599, 0.5918, 0.4432, 0.596, 0.8537, 0.5941, 0.8514, 0.5799, 0.8754, 0.5857, 0.8699, 0.5996, 0.4599, 0.5918, 0.4634, 0.5779, 0.5059, 0.5745, 0.5047, 0.5987, 0.8104, 0.5733, 0.8514, 0.5799, 0.8537, 0.5941, 0.8093, 0.5965, 0.439, 0.5817, 0.4432, 0.596, 0.4125, 0.6153, 0.4008, 0.5807, 0.8988, 0.6209, 0.8699, 0.5996, 0.8754, 0.5857, 0.9134, 0.5878, 0.4619, 0.6096, 0.4599, 0.5918, 0.5047, 0.5987, 0.5029, 0.6203, 0.8093, 0.5965, 0.8537, 0.5941, 0.8502, 0.6118, 0.8085, 0.6176, 0.4432, 0.596, 0.4599, 0.5918, 0.4619, 0.6096, 0.8502, 0.6118, 0.8537, 0.5941, 0.8699, 0.5996, 0.4432, 0.596, 0.4619, 0.6096, 0.4237, 0.6361, 0.4125, 0.6153, 0.8862, 0.6401, 0.8502, 0.6118, 0.8699, 0.5996, 0.8988, 0.6209, 0.4681, 0.6381, 0.4619, 0.6096, 0.5029, 0.6203, 0.8085, 0.6176, 0.8502, 0.6118, 0.8392, 0.6412, 0.5333, 0.5822, 0.5059, 0.5745, 0.5078, 0.5442, 0.5369, 0.5604, 0.8109, 0.5447, 0.8104, 0.5733, 0.7838, 0.578, 0.7825, 0.5571, 0.5417, 0.6084, 0.5436, 0.6295, 0.5202, 0.6249, 0.5281, 0.605, 0.7912, 0.6199, 0.7685, 0.6207, 0.7731, 0.6014, 0.7863, 0.5999, 0.5281, 0.605, 0.5202, 0.6249, 0.5029, 0.6203, 0.8085, 0.6176, 0.7912, 0.6199, 0.7863, 0.5999, 0.4681, 0.6381, 0.4338, 0.6553, 0.4237, 0.6361, 0.4619, 0.6096, 0.8862, 0.6401, 0.873, 0.6599, 0.8392, 0.6412, 0.8502, 0.6118, 0.09821, 0.1134, 0.1223, 0.04476, 0.1921, 0.06944, 0.1785, 0.1312, 0.1925, 0.2688, 0.1193, 0.293, 0.09648, 0.221, 0.179, 0.2055, 0.2504, 0.1282, 0.1785, 0.1312, 0.1921, 0.06944, 0.2559, 0.06155, 0.1925, 0.2688, 0.179, 0.2055, 0.2516, 0.2081, 0.2583, 0.2759, 0.2774, 0.1179, 0.2504, 0.1282, 0.2559, 0.06155, 0.3191, 0.08687, 0.2583, 0.2759, 0.2516, 0.2081, 0.2788, 0.2197, 0.3216, 0.2471, 0.536, 0.6482, 0.5436, 0.6295, 0.5682, 0.6381, 0.5589, 0.6581, 0.745, 0.6246, 0.7685, 0.6207, 0.775, 0.6419, 0.751, 0.6462, 0.4338, 0.6553, 0.4681, 0.6381, 0.4767, 0.6828, 0.4606, 0.6894, 0.5207, 0.6817, 0.536, 0.6482, 0.5589, 0.6581, 0.5328, 0.6928, 0.5436, 0.6295, 0.536, 0.6482, 0.5202, 0.6249, 0.775, 0.6419, 0.7685, 0.6207, 0.7912, 0.6199, 0.7939, 0.6778, 0.5086, 0.6781, 0.4962, 0.6766, 0.5029, 0.6203, 0.5202, 0.6249, 0.8085, 0.6176, 0.8076, 0.6783, 0.7939, 0.6778, 0.7912, 0.6199, 0.5202, 0.6249, 0.536, 0.6482, 0.5207, 0.6817, 0.5086, 0.6781, 0.775, 0.6419, 0.7939, 0.6778, 0.78, 0.6791, 0.2215, 0.6837, 0.2222, 0.6801, 0.3445, 0.6666, 0.01815, 0.6793, 0.1369, 0.6789, 0.1376, 0.6831, 0.2215, 0.6837, 0.3445, 0.6666, 0.3451, 0.6834, 0.2183, 0.7151, 0.0196, 0.6963, 0.01815, 0.6793, 0.1376, 0.6831, 0.1438, 0.7117, 0.2215, 0.6837, 0.1845, 0.6763, 0.1942, 0.6525, 0.1577, 0.6531, 0.1706, 0.679, 0.1376, 0.6831, 0.2215, 0.6837, 0.2183, 0.7151, 0.1845, 0.6763, 0.1706, 0.679, 0.1438, 0.7117, 0.1376, 0.6831, 0.8859, 0.1607, 0.8715, 0.1476, 0.8904, 0.1477, 0.9516, 0.02678, 0.9747, 0.02461, 0.9574, 0.04083, 0.8715, 0.1476, 0.8859, 0.1607, 0.8728, 0.1591, 0.9723, 0.03929, 0.9574, 0.04083, 0.9747, 0.02461, 0.8715, 0.1476, 0.8752, 0.1322, 0.8904, 0.1477, 0.914, 0.04354, 0.8948, 0.04472, 0.8997, 0.03059, 0.04171, 0.8142, 0.06221, 0.821, 0.02032, 0.821, 0.4193, 0.8237, 0.3774, 0.8237, 0.3979, 0.8169, 0.8568, 0.1441, 0.8715, 0.1476, 0.8728, 0.1591, 0.8551, 0.1646, 0.9723, 0.03929, 0.9747, 0.02461, 0.9932, 0.02579, 0.991, 0.04825, 0.8568, 0.1441, 0.8635, 0.1229, 0.8752, 0.1322, 0.8715, 0.1476, 0.8948, 0.04472, 0.8833, 0.0501, 0.8841, 0.02956, 0.8997, 0.03059, 0.2239, 0.5169, 0.3473, 0.5268, 0.3423, 0.545, 0.2321, 0.5475, 0.02645, 0.5392, 0.02642, 0.5205, 0.1416, 0.5153, 0.1377, 0.545, 0.1877, 0.5454, 0.2239, 0.5169, 0.2321, 0.5475, 0.2008, 0.559, 0.1377, 0.545, 0.1416, 0.5153, 0.1782, 0.5319, 0.1659, 0.5526, 0.2222, 0.6801, 0.2215, 0.6837, 0.1942, 0.6525, 0.2258, 0.6566, 0.1577, 0.6531, 0.1376, 0.6831, 0.1369, 0.6789, 0.1323, 0.6587, 0.3445, 0.6666, 0.2222, 0.6801, 0.2258, 0.6566, 0.3483, 0.6478, 0.1323, 0.6587, 0.1369, 0.6789, 0.01815, 0.6793, 0.01922, 0.6616, 0.8728, 0.1591, 0.8859, 0.1607, 0.8903, 0.176, 0.8801, 0.1795, 0.9522, 0.05672, 0.9574, 0.04083, 0.9723, 0.03929, 0.9625, 0.06114, 0.8551, 0.1646, 0.8728, 0.1591, 0.8801, 0.1795, 0.8594, 0.187, 0.9625, 0.06114, 0.9723, 0.03929, 0.991, 0.04825, 0.9831, 0.07118, 0.02032, 0.821, 0.06221, 0.821, 0.06458, 0.8438, 0.02032, 0.8438, 0.375, 0.8465, 0.3774, 0.8237, 0.4193, 0.8237, 0.4193, 0.8465, 0.9518, 0.1644, 0.9635, 0.1743, 0.9525, 0.1946, 0.9393, 0.1863, 0.8903, 0.07033, 0.8833, 0.0501, 0.8948, 0.04472, 0.9036, 0.06406, 0.9291, 0.1627, 0.9518, 0.1644, 0.9393, 0.1863, 0.9233, 0.1785, 0.9036, 0.06406, 0.8948, 0.04472, 0.914, 0.04354, 0.9189, 0.05795, 0.9027, 0.2601, 0.9009, 0.26, 0.8956, 0.2374, 0.9099, 0.2389, 0.9412, 0.118, 0.9335, 0.1398, 0.9317, 0.1396, 0.9269, 0.1179, 0.8956, 0.2374, 0.8994, 0.1983, 0.9109, 0.199, 0.9099, 0.2389, 0.9296, 0.07856, 0.9412, 0.07869, 0.9412, 0.118, 0.9269, 0.1179, 0.3518, 0.6195, 0.2253, 0.6067, 0.3518, 0.6069, 0.01898, 0.6248, 0.1287, 0.6156, 0.01974, 0.6366, 0.2285, 0.6302, 0.2253, 0.6067, 0.3518, 0.6195, 0.01974, 0.6366, 0.1287, 0.6156, 0.1275, 0.636, 0.3401, 0.5683, 0.2385, 0.5905, 0.238, 0.5684, 0.1333, 0.5661, 0.1313, 0.5886, 0.0221, 0.5652, 0.2253, 0.6067, 0.1946, 0.6343, 0.1897, 0.6195, 0.1577, 0.6156, 0.1543, 0.6335, 0.1287, 0.6156, 0.9009, 0.26, 0.9027, 0.2601, 0.9014, 0.2708, 0.9317, 0.1504, 0.9317, 0.1396, 0.9335, 0.1398, 0.9009, 0.26, 0.9014, 0.2708, 0.8914, 0.2662, 0.9422, 0.147, 0.9317, 0.1504, 0.9335, 0.1398, 0.9027, 0.2601, 0.9105, 0.2674, 0.9014, 0.2708, 0.9317, 0.1504, 0.9232, 0.146, 0.9317, 0.1396, 0.9105, 0.2674, 0.9027, 0.2601, 0.9099, 0.2389, 0.9217, 0.2544, 0.9269, 0.1179, 0.9317, 0.1396, 0.9232, 0.146, 0.9136, 0.1318, 0.04215, 0.9265, 0.03595, 0.9219, 0.04981, 0.9218, 0.3898, 0.9244, 0.4036, 0.9246, 0.3974, 0.9292, 0.04981, 0.9218, 0.03595, 0.9219, 0.03153, 0.9079, 0.05565, 0.907, 0.408, 0.9105, 0.4036, 0.9246, 0.3898, 0.9244, 0.3839, 0.9096, 0.9009, 0.26, 0.8914, 0.2662, 0.8811, 0.2509, 0.8956, 0.2374, 0.9541, 0.1331, 0.9422, 0.147, 0.9335, 0.1398, 0.9412, 0.118, 0.238, 0.5684, 0.2385, 0.5905, 0.2095, 0.5756, 0.1558, 0.5736, 0.1313, 0.5886, 0.1333, 0.5661, 0.1946, 0.6343, 0.2253, 0.6067, 0.2285, 0.6302, 0.1275, 0.636, 0.1287, 0.6156, 0.1543, 0.6335, 0.1946, 0.6343, 0.2285, 0.6302, 0.2258, 0.6566, 0.1942, 0.6525, 0.1323, 0.6587, 0.1275, 0.636, 0.1543, 0.6335, 0.1577, 0.6531, 0.2285, 0.6302, 0.3518, 0.6195, 0.3483, 0.6478, 0.2258, 0.6566, 0.01922, 0.6616, 0.01974, 0.6366, 0.1275, 0.636, 0.1323, 0.6587, 0.8994, 0.1983, 0.8956, 0.2374, 0.8801, 0.1795, 0.8903, 0.176, 0.9625, 0.06114, 0.9412, 0.118, 0.9412, 0.07869, 0.9522, 0.05672, 0.8956, 0.2374, 0.8811, 0.2509, 0.8594, 0.187, 0.8801, 0.1795, 0.9831, 0.07118, 0.9541, 0.1331, 0.9412, 0.118, 0.9625, 0.06114, 0.05565, 0.907, 0.03153, 0.9079, 0.02032, 0.8438, 0.06458, 0.8438, 0.4193, 0.8465, 0.408, 0.9105, 0.3839, 0.9096, 0.375, 0.8465, 0.9217, 0.2544, 0.9099, 0.2389, 0.9393, 0.1863, 0.9525, 0.1946, 0.9036, 0.06406, 0.9269, 0.1179, 0.9136, 0.1318, 0.8903, 0.07033, 0.9099, 0.2389, 0.9109, 0.199, 0.9233, 0.1785, 0.9393, 0.1863, 0.9189, 0.05795, 0.9296, 0.07856, 0.9269, 0.1179, 0.9036, 0.06406, 0.3401, 0.5683, 0.238, 0.5684, 0.2321, 0.5475, 0.3423, 0.545, 0.1377, 0.545, 0.1333, 0.5661, 0.0221, 0.5652, 0.02645, 0.5392, 0.238, 0.5684, 0.2095, 0.5756, 0.2008, 0.559, 0.2321, 0.5475, 0.1659, 0.5526, 0.1558, 0.5736, 0.1333, 0.5661, 0.1377, 0.545, 0.022, 0.1966, 0.09648, 0.221, 0.02281, 0.2647, 0.02408, 0.1344, 0.03176, 0.05845, 0.09821, 0.1134, 0.09648, 0.221, 0.1193, 0.293, 0.02996, 0.3171, 0.02281, 0.2647, 0.7714, 0.4932, 0.8133, 0.4956, 0.8109, 0.5447, 0.7825, 0.5571, 0.8676, 0.5032, 0.8502, 0.5615, 0.8109, 0.5447, 0.8133, 0.4956, 0.4486, 0.5024, 0.5087, 0.4956, 0.5078, 0.5442, 0.4661, 0.5597, 0.5577, 0.4976, 0.5369, 0.5604, 0.5078, 0.5442, 0.5087, 0.4956, 0.8676, 0.5032, 0.8133, 0.4956, 0.8127, 0.465, 0.8906, 0.4607, 0.8133, 0.4956, 0.7714, 0.4932, 0.7509, 0.4607, 0.8127, 0.465, 0.7495, 0.5119, 0.7054, 0.5304, 0.671, 0.4848, 0.7198, 0.4641, 0.7714, 0.4932, 0.7495, 0.5119, 0.7198, 0.4641, 0.7509, 0.4607, 0.8903, 0.5153, 0.8676, 0.5032, 0.8906, 0.4607, 0.9202, 0.462, 0.9431, 0.5397, 0.8903, 0.5153, 0.9202, 0.462, 0.9813, 0.4908, 0.5268, 0.3421, 0.5154, 0.3407, 0.4761, 0.2932, 0.504, 0.2959, 0.4696, 0.4141, 0.4707, 0.4009, 0.5154, 0.3407, 0.5268, 0.3421, 0.4102, 0.4269, 0.4427, 0.3959, 0.4707, 0.4009, 0.4696, 0.4141, 0.4413, 0.2692, 0.5029, 0.2961, 0.4439, 0.2978, 0.3789, 0.2692, 0.4413, 0.2692, 0.4439, 0.2978, 0.4137, 0.3407, 0.5577, 0.4976, 0.5087, 0.4956, 0.5109, 0.46, 0.5788, 0.4637, 0.5087, 0.4956, 0.4486, 0.5024, 0.4284, 0.46, 0.5109, 0.46, 0.6218, 0.5427, 0.5793, 0.5193, 0.6112, 0.4713, 0.6627, 0.5009, 0.5793, 0.5193, 0.5577, 0.4976, 0.5788, 0.4637, 0.6112, 0.4713, 0.4486, 0.5024, 0.4253, 0.5143, 0.4001, 0.463, 0.4284, 0.46, 0.4253, 0.5143, 0.3757, 0.536, 0.3395, 0.4923, 0.4001, 0.463, 0.4102, 0.4269, 0.3507, 0.4141, 0.3428, 0.403, 0.3719, 0.3979, 0.3507, 0.4141, 0.2823, 0.3419, 0.2944, 0.3404, 0.3428, 0.403, 0.3107, 0.305, 0.3382, 0.2917, 0.2944, 0.3404, 0.2823, 0.3419, 0.3789, 0.2692, 0.3382, 0.2917, 0.3107, 0.305, 0.3789, 0.2692, 0.3705, 0.296, 0.3382, 0.2917, 0.3789, 0.2692, 0.4137, 0.3407, 0.407, 0.3405, 0.3705, 0.296, 0.4102, 0.4269, 0.4137, 0.3407, 0.4427, 0.3959, 0.407, 0.3405, 0.4137, 0.3407, 0.4102, 0.4269, 0.3719, 0.3979, 0.81, 0.9757, 0.81, 0.9686, 0.08118, 0.9686, 0.08118, 0.9757, 0.81, 0.9828, 0.81, 0.9899, 0.08118, 0.9899, 0.08118, 0.9828, 0.81, 0.9757, 0.81, 0.9828, 0.08118, 0.9828, 0.08118, 0.9757, 0.05119, 0.9552, 0.06586, 0.9576, 0.05487, 0.9789, 0.04774, 0.9768, 0.03802, 0.9548, 0.05119, 0.9552, 0.04774, 0.9768, 0.03935, 0.9771, 0.03802, 0.9548, 0.02324, 0.9563, 0.03141, 0.9792, 0.03935, 0.9771, 0.03842, 0.9441, 0.02584, 0.9441, 0.02324, 0.9563, 0.03802, 0.9548, 0.0515, 0.9443, 0.06441, 0.9441, 0.06586, 0.9576, 0.05119, 0.9552, 0.03842, 0.9441, 0.0515, 0.9443, 0.05119, 0.9552, 0.03802, 0.9548, 0.1456, 0.9373, 0.1456, 0.9263, 0.08396, 0.9263, 0.08396, 0.9373, 0.1456, 0.9482, 0.1456, 0.9373, 0.08396, 0.9373, 0.08396, 0.9482, 0.1456, 0.9482, 0.1456, 0.9591, 0.08396, 0.9591, 0.08396, 0.9482, 0.8445, 0.9682, 0.986, 0.9567, 0.8449, 0.9781, 0.8434, 0.9474, 0.986, 0.9567, 0.8441, 0.9583, 0.8388, 0.9771, 0.8358, 0.9886, 0.8301, 0.9801, 0.8319, 0.9757, 0.8449, 0.9781, 0.986, 0.9567, 0.846, 0.9886, 0.8441, 0.9583, 0.986, 0.9567, 0.8445, 0.9682, 0.01628, 0.9789, 0.02458, 0.9789, 0.02458, 0.9871, 0.01628, 0.9871, 0.8434, 0.9474, 0.8441, 0.9583, 0.8383, 0.9605, 0.8331, 0.9468, 0.8441, 0.9583, 0.8445, 0.9682, 0.839, 0.9694, 0.8383, 0.9605, 0.8449, 0.9781, 0.846, 0.9886, 0.8358, 0.9886, 0.8388, 0.9771, 0.8331, 0.9468, 0.8383, 0.9605, 0.831, 0.9625, 0.8279, 0.9565, 0.8383, 0.9605, 0.839, 0.9694, 0.8325, 0.9687, 0.831, 0.9625, 0.8445, 0.9682, 0.8449, 0.9781, 0.8388, 0.9771, 0.839, 0.9694, 0.839, 0.9694, 0.8388, 0.9771, 0.8319, 0.9757, 0.8325, 0.9687, 0.775, 0.6419, 0.78, 0.6791, 0.7635, 0.6875, 0.751, 0.6462, 0.8392, 0.6412, 0.873, 0.6599, 0.8469, 0.6961, 0.8285, 0.6874])
me_plane_001.use_remesh_preserve_volume = False
me_plane_001.use_remesh_preserve_attributes = False
me_plane_001.use_mirror_vertex_groups = False
me_plane_001.update()
arm_armature = bpy.data.armatures.new('Armature')  # bones are not reproduced

# ---- objects
ob_armature = bpy.data.objects.new('Armature', arm_armature)
ob_plane = bpy.data.objects.new('Plane', me_plane_001)

# ---- transforms, parenting, visibility, modifiers, constraints
ob_armature.location = (0.0, 0.0, 6.156)
ob_armature.scale = (1.946, 1.946, 1.946)
ob_armature.hide_viewport = True
ob_armature.lineart.crease_threshold = 0.0
ob_plane.parent = ob_armature
ob_plane.matrix_parent_inverse = Matrix(((0.514, 0.0, 0.0, 0.0), (0.0, 0.514, 0.0, 0.0), (0.0, 0.0, 0.514, 1.002), (0.0, 0.0, 0.0, 1.0)))
ob_plane.location = (0.0, 0.0, 0.0)
ob_plane.rotation_euler = (1.571, -1.571, 0.0)
ob_plane.lineart.crease_threshold = 0.0
_vg = ob_plane.vertex_groups.new(name='Ventre')
_vg.add([55, 56, 57, 58, 146, 157, 158, 159, 160, 161, 162, 292, 293, 294, 295, 318, 319, 320, 321, 322, 323, 324, 326], 1.0, 'REPLACE')
_vg = ob_plane.vertex_groups.new(name='Thorax')
_vg.add([22, 54, 59, 60, 61, 62, 63, 64, 65, 66, 67, 120, 121, 122, 123, 124, 125, 126, 127, 155, 156, 287, 288, 289, 290, 291, 304, 305, 306, 307], 1.0, 'REPLACE')
_vg = ob_plane.vertex_groups.new(name='Tete')
_vg.add([3, 4, 5, 6, 7, 8, 9, 10, 11, 12, 13, 14, 15, 16, 17, 18, 19, 20, 21, 23, 24, 25, 26, 27, 28, 29, 30, 31, 32, 33, 34, 35, 36, 37, 38, 39, 40, 41, 42, 43, 44, 45, 46, 47, 48, 49, 52, 53], 1.0, 'REPLACE')
_vg = ob_plane.vertex_groups.new(name='Bras droit')
_vg.add([51, 117, 119, 129, 131, 133, 145, 152, 154, 301, 303], 1.0, 'REPLACE')
_vg = ob_plane.vertex_groups.new(name='Avant bras droit')
_vg.add([135, 137, 139, 141, 143, 148, 150, 297, 299], 1.0, 'REPLACE')
_vg = ob_plane.vertex_groups.new(name='Main droite')
_vg.add([69, 71, 73, 75, 77, 79, 81, 83, 85, 87, 89, 91, 93, 95, 97, 99, 101, 103, 105, 107, 109, 111, 113, 115], 1.0, 'REPLACE')
_vg = ob_plane.vertex_groups.new(name='Bras gauche')
_vg.add([50, 116, 118, 128, 130, 132, 144, 151, 153, 300, 302], 1.0, 'REPLACE')
_vg = ob_plane.vertex_groups.new(name='Avant bras gauche')
_vg.add([134, 136, 138, 140, 142, 147, 149, 296, 298], 1.0, 'REPLACE')
_vg = ob_plane.vertex_groups.new(name='Main gauche')
_vg.add([68, 70, 72, 74, 76, 78, 80, 82, 84, 86, 88, 90, 92, 94, 96, 98, 100, 102, 104, 106, 108, 110, 112, 114], 1.0, 'REPLACE')
_vg = ob_plane.vertex_groups.new(name='Cuisse gauche')
_vg.add([163, 165, 167, 169, 171, 173, 175, 179, 181, 187, 191, 259, 263, 314, 316, 328, 335, 336, 337, 338, 339, 340], 1.0, 'REPLACE')
_vg = ob_plane.vertex_groups.new(name='Tibia gauche')
_vg.add([177, 183, 185, 189, 193, 195, 197, 199, 201, 203, 205, 207, 209, 211, 213, 215, 217, 219, 221, 223, 225, 227, 229, 231, 233, 235, 237, 239, 241, 243, 245, 247, 249, 251, 253, 255, 257, 261, 265, 267, 269, 271, 273, 275, 277, 279, 281, 283, 285, 308, 310, 312], 1.0, 'REPLACE')
_vg = ob_plane.vertex_groups.new(name='Cuisse droite')
_vg.add([164, 166, 168, 170, 172, 174, 176, 180, 182, 188, 192, 260, 264, 315, 317, 327, 329, 330, 331, 332, 333, 334], 1.0, 'REPLACE')
_vg = ob_plane.vertex_groups.new(name='Tibia droit')
_vg.add([178, 184, 186, 190, 194, 196, 198, 200, 202, 204, 206, 208, 210, 212, 214, 216, 218, 220, 222, 224, 226, 228, 230, 232, 234, 236, 238, 240, 242, 244, 246, 248, 250, 252, 254, 256, 258, 262, 266, 268, 270, 272, 274, 276, 278, 280, 282, 284, 286, 309, 311, 313], 1.0, 'REPLACE')
_vg = ob_plane.vertex_groups.new(name='Pique')
_vg.add([0, 1, 2, 325, 341, 342, 343, 344, 345, 346, 347, 348, 349, 350, 351, 352, 353, 354, 355, 356, 357, 358, 359, 360, 361, 362, 363, 364], 1.0, 'REPLACE')
_m = ob_plane.modifiers.new('Armature', 'ARMATURE')
_m.object = ob_armature
_m.use_bone_envelopes = True

# ---- collection membership
col_collection_1.objects.link(ob_armature)
col_collection_1.objects.link(ob_plane)

# ---- scene / render settings (as saved in the file)
scene.frame_start = 1; scene.frame_end = 115; scene.frame_set(1)
scene.render.engine = 'BLENDER_EEVEE_NEXT'
scene.render.image_settings.color_mode = 'RGB'
scene.render.image_settings.compression = 90
scene.render.resolution_percentage = 50
scene.render.dither_intensity = 0.0
scene.render.bake_margin = 2
scene.render.bake_bias = 0.0
scene.cycles.use_denoising = False
scene.cycles.samples = 10
scene.cycles.sampling_pattern = 'TABULATED_SOBOL'
scene.cycles.light_sampling_threshold = 0.0
scene.cycles.use_adaptive_sampling = False
scene.cycles.use_light_tree = False
scene.cycles.blur_glossy = 0.0
scene.cycles.volume_bounces = 1
scene.cycles.pixel_filter_type = 'GAUSSIAN'
scene.cycles.sample_clamp_indirect = 0.0
scene.view_settings.view_transform = 'Standard'
bpy.context.view_layer.update()

# ---- added for rendering (the .blend has no active camera and no usable light): camera, sun
cam_auto = bpy.data.cameras.new('AutoCamera')
cam_auto.lens = 50.0
cam_auto.sensor_width = 36.0
cam_auto.clip_end = 1000.0
ob_auto_camera = bpy.data.objects.new('AutoCamera', cam_auto)
scene.collection.objects.link(ob_auto_camera)
ob_auto_camera.location = (21.5619, -27.096, 26.7632)
ob_auto_camera.rotation_euler = (1.09748, -7.21219e-08, 0.694738)
scene.camera = ob_auto_camera
light_auto_sun = bpy.data.lights.new('AutoSun', 'SUN')
light_auto_sun.energy = 3.0
light_auto_sun.angle = 0.0523599
ob_auto_sun = bpy.data.objects.new('AutoSun', light_auto_sun)
scene.collection.objects.link(ob_auto_sun)
ob_auto_sun.rotation_euler = (0.872665, 0.174533, 0.523599)
bpy.context.view_layer.update()
